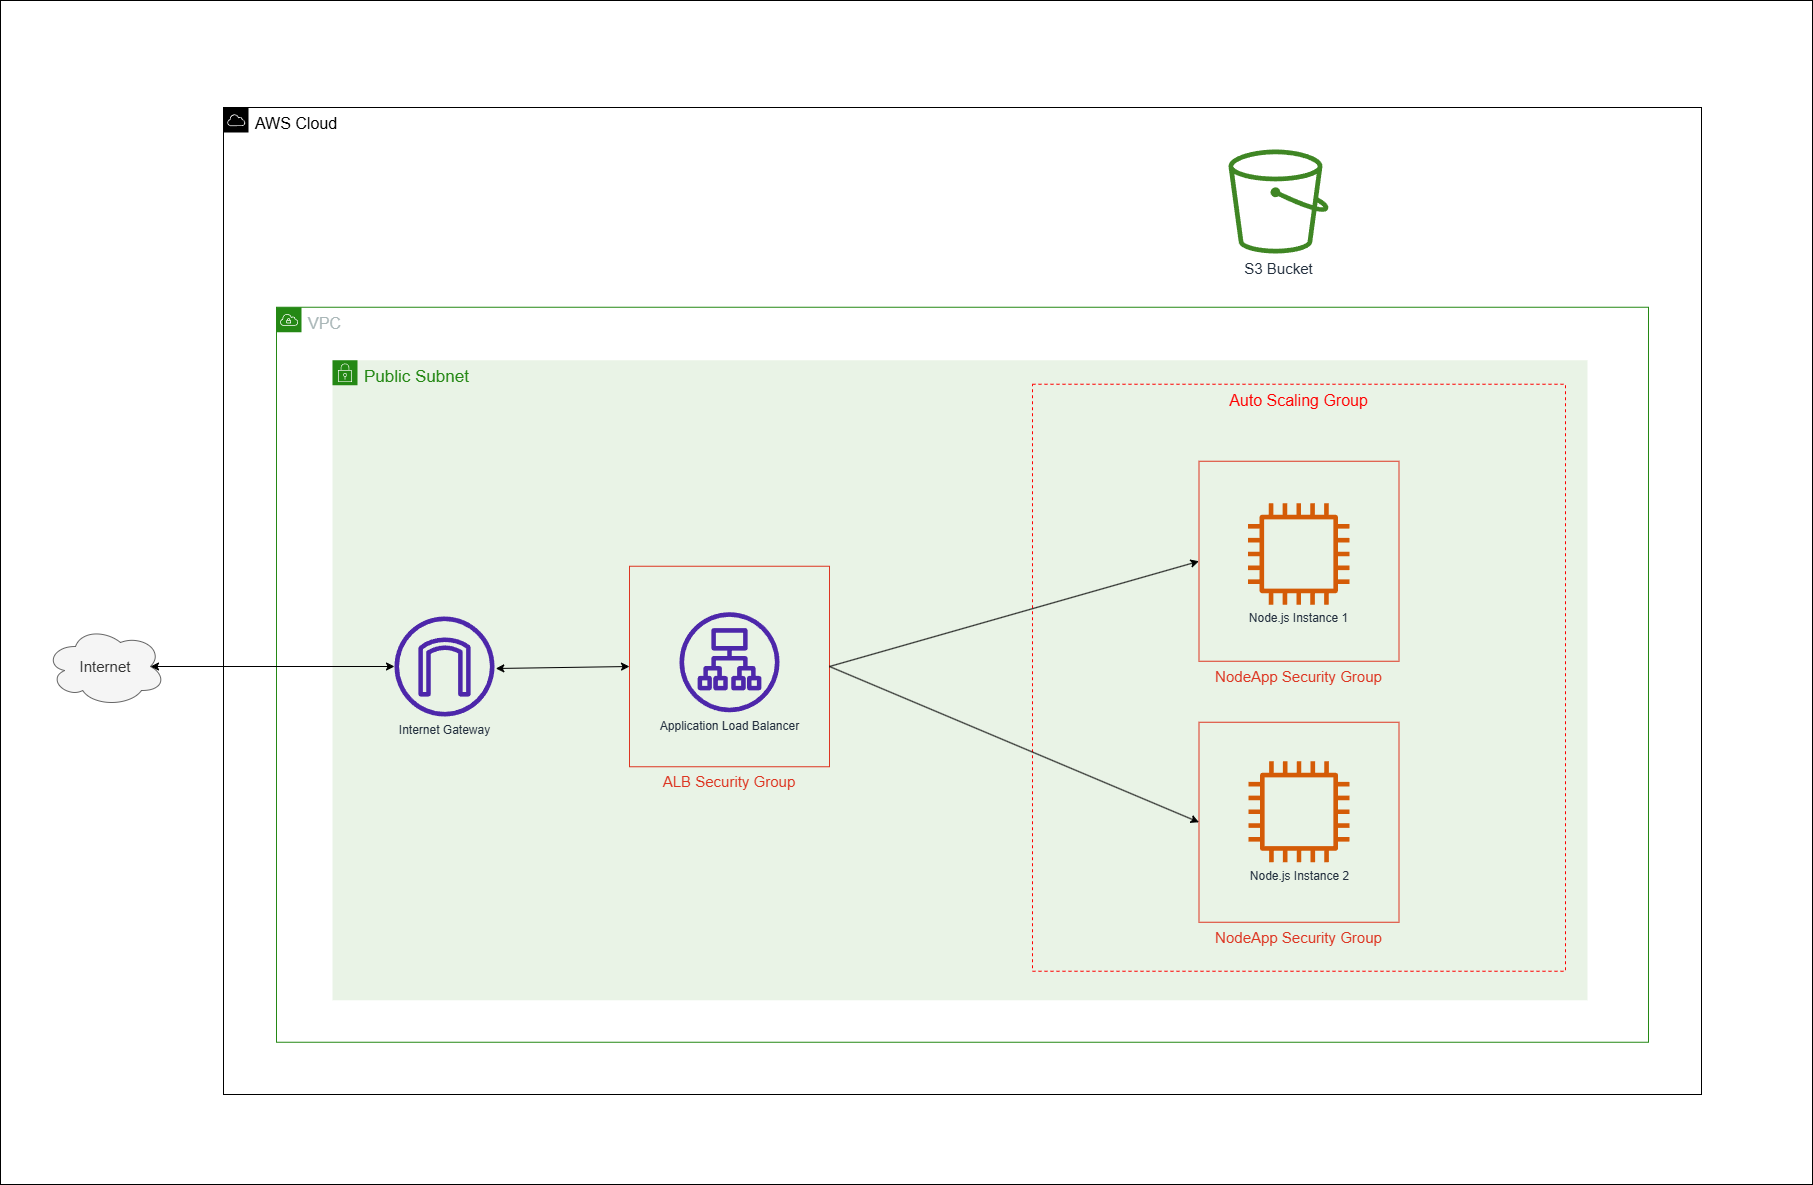

The diagram above was exported from draw.io. Its source (the exported page's mxGraphModel, read from the mxfile embedded in the PNG):
<mxGraphModel dx="2980" dy="1858" grid="0" gridSize="10" guides="1" tooltips="1" connect="1" arrows="1" fold="1" page="0" pageScale="1" pageWidth="850" pageHeight="1100" math="0" shadow="0">
  <root>
    <mxCell id="0" />
    <mxCell id="1" parent="0" />
    <mxCell id="fcx62u1E4c3pQBMNgM3_-33" value="" style="rounded=0;whiteSpace=wrap;html=1;" vertex="1" parent="1">
      <mxGeometry x="-106" y="-538" width="1812" height="1184" as="geometry" />
    </mxCell>
    <mxCell id="fcx62u1E4c3pQBMNgM3_-1" value="&lt;font style=&quot;font-size: 16px;&quot;&gt;AWS Cloud&lt;/font&gt;" style="points=[[0,0],[0.25,0],[0.5,0],[0.75,0],[1,0],[1,0.25],[1,0.5],[1,0.75],[1,1],[0.75,1],[0.5,1],[0.25,1],[0,1],[0,0.75],[0,0.5],[0,0.25]];outlineConnect=0;html=1;whiteSpace=wrap;fontSize=12;fontStyle=0;container=1;pointerEvents=0;collapsible=0;recursiveResize=0;shape=mxgraph.aws4.group;grIcon=mxgraph.aws4.group_aws_cloud;verticalAlign=top;align=left;spacingLeft=30;dashed=0;" vertex="1" parent="1">
      <mxGeometry x="117" y="-431" width="1478" height="987" as="geometry" />
    </mxCell>
    <mxCell id="fcx62u1E4c3pQBMNgM3_-2" value="&lt;font style=&quot;font-size: 16px;&quot;&gt;VPC&lt;/font&gt;" style="points=[[0,0],[0.25,0],[0.5,0],[0.75,0],[1,0],[1,0.25],[1,0.5],[1,0.75],[1,1],[0.75,1],[0.5,1],[0.25,1],[0,1],[0,0.75],[0,0.5],[0,0.25]];outlineConnect=0;gradientColor=none;html=1;whiteSpace=wrap;fontSize=12;fontStyle=0;container=1;pointerEvents=0;collapsible=0;recursiveResize=0;shape=mxgraph.aws4.group;grIcon=mxgraph.aws4.group_vpc;strokeColor=#248814;fillColor=none;verticalAlign=top;align=left;spacingLeft=30;fontColor=#AAB7B8;dashed=0;" vertex="1" parent="fcx62u1E4c3pQBMNgM3_-1">
      <mxGeometry x="53" y="199.75" width="1372" height="735" as="geometry" />
    </mxCell>
    <mxCell id="fcx62u1E4c3pQBMNgM3_-3" value="&lt;font style=&quot;font-size: 17px;&quot;&gt;Public Subnet&lt;/font&gt;" style="points=[[0,0],[0.25,0],[0.5,0],[0.75,0],[1,0],[1,0.25],[1,0.5],[1,0.75],[1,1],[0.75,1],[0.5,1],[0.25,1],[0,1],[0,0.75],[0,0.5],[0,0.25]];outlineConnect=0;gradientColor=none;html=1;whiteSpace=wrap;fontSize=12;fontStyle=0;container=1;pointerEvents=0;collapsible=0;recursiveResize=0;shape=mxgraph.aws4.group;grIcon=mxgraph.aws4.group_security_group;grStroke=0;strokeColor=#248814;fillColor=#E9F3E6;verticalAlign=top;align=left;spacingLeft=30;fontColor=#248814;dashed=0;" vertex="1" parent="fcx62u1E4c3pQBMNgM3_-2">
      <mxGeometry x="56" y="53" width="1255" height="640" as="geometry" />
    </mxCell>
    <mxCell id="fcx62u1E4c3pQBMNgM3_-4" value="Application Load Balancer" style="sketch=0;outlineConnect=0;fontColor=#232F3E;gradientColor=none;fillColor=#4D27AA;strokeColor=none;dashed=0;verticalLabelPosition=bottom;verticalAlign=top;align=center;html=1;fontSize=12;fontStyle=0;aspect=fixed;pointerEvents=1;shape=mxgraph.aws4.application_load_balancer;" vertex="1" parent="fcx62u1E4c3pQBMNgM3_-3">
      <mxGeometry x="347" y="252" width="100" height="100" as="geometry" />
    </mxCell>
    <mxCell id="fcx62u1E4c3pQBMNgM3_-5" value="Auto Scaling Group" style="fillColor=none;strokeColor=#FF0000;dashed=1;verticalAlign=top;fontStyle=0;fontColor=#FF0000;fontSize=16;" vertex="1" parent="fcx62u1E4c3pQBMNgM3_-3">
      <mxGeometry x="700" y="24" width="533" height="587" as="geometry" />
    </mxCell>
    <mxCell id="fcx62u1E4c3pQBMNgM3_-6" value="Node.js Instance 1" style="sketch=0;outlineConnect=0;fontColor=#232F3E;gradientColor=none;fillColor=#D45B07;strokeColor=none;dashed=0;verticalLabelPosition=bottom;verticalAlign=top;align=center;html=1;fontSize=12;fontStyle=0;aspect=fixed;pointerEvents=1;shape=mxgraph.aws4.instance2;" vertex="1" parent="fcx62u1E4c3pQBMNgM3_-3">
      <mxGeometry x="915.5" y="143" width="101.5" height="101.5" as="geometry" />
    </mxCell>
    <mxCell id="fcx62u1E4c3pQBMNgM3_-7" value="Node.js Instance 2" style="sketch=0;outlineConnect=0;fontColor=#232F3E;gradientColor=none;fillColor=#D45B07;strokeColor=none;dashed=0;verticalLabelPosition=bottom;verticalAlign=top;align=center;html=1;fontSize=12;fontStyle=0;aspect=fixed;pointerEvents=1;shape=mxgraph.aws4.instance2;" vertex="1" parent="fcx62u1E4c3pQBMNgM3_-3">
      <mxGeometry x="916" y="401" width="101" height="101" as="geometry" />
    </mxCell>
    <mxCell id="fcx62u1E4c3pQBMNgM3_-8" value="ALB Security Group" style="fillColor=none;strokeColor=#DD3522;verticalAlign=top;fontStyle=0;fontColor=#DD3522;labelPosition=center;verticalLabelPosition=bottom;align=center;fontSize=15;" vertex="1" parent="fcx62u1E4c3pQBMNgM3_-3">
      <mxGeometry x="297" y="206" width="200" height="200.5" as="geometry" />
    </mxCell>
    <mxCell id="fcx62u1E4c3pQBMNgM3_-9" value="NodeApp Security Group" style="fillColor=none;strokeColor=#DD3522;verticalAlign=top;fontStyle=0;fontColor=#DD3522;labelPosition=center;verticalLabelPosition=bottom;align=center;fontSize=15;" vertex="1" parent="fcx62u1E4c3pQBMNgM3_-3">
      <mxGeometry x="866.5" y="101" width="200" height="200" as="geometry" />
    </mxCell>
    <mxCell id="fcx62u1E4c3pQBMNgM3_-10" value="NodeApp Security Group" style="fillColor=none;strokeColor=#DD3522;verticalAlign=top;fontStyle=0;fontColor=#DD3522;labelPosition=center;verticalLabelPosition=bottom;align=center;fontSize=15;" vertex="1" parent="fcx62u1E4c3pQBMNgM3_-3">
      <mxGeometry x="866.5" y="362" width="200" height="200" as="geometry" />
    </mxCell>
    <mxCell id="fcx62u1E4c3pQBMNgM3_-11" value="Internet Gateway" style="sketch=0;outlineConnect=0;fontColor=#232F3E;gradientColor=none;fillColor=#4D27AA;strokeColor=none;dashed=0;verticalLabelPosition=bottom;verticalAlign=top;align=center;html=1;fontSize=12;fontStyle=0;aspect=fixed;pointerEvents=1;shape=mxgraph.aws4.internet_gateway;" vertex="1" parent="fcx62u1E4c3pQBMNgM3_-3">
      <mxGeometry x="62" y="256.25" width="100" height="100" as="geometry" />
    </mxCell>
    <mxCell id="fcx62u1E4c3pQBMNgM3_-15" value="" style="endArrow=classic;startArrow=classic;html=1;rounded=0;exitX=1.013;exitY=0.52;exitDx=0;exitDy=0;exitPerimeter=0;entryX=0;entryY=0.5;entryDx=0;entryDy=0;" edge="1" parent="fcx62u1E4c3pQBMNgM3_-3" source="fcx62u1E4c3pQBMNgM3_-11" target="fcx62u1E4c3pQBMNgM3_-8">
      <mxGeometry width="50" height="50" relative="1" as="geometry">
        <mxPoint x="303" y="72" as="sourcePoint" />
        <mxPoint x="353" y="22" as="targetPoint" />
      </mxGeometry>
    </mxCell>
    <mxCell id="fcx62u1E4c3pQBMNgM3_-17" value="" style="endArrow=classic;html=1;rounded=0;exitX=1;exitY=0.5;exitDx=0;exitDy=0;entryX=0;entryY=0.5;entryDx=0;entryDy=0;" edge="1" parent="fcx62u1E4c3pQBMNgM3_-3" source="fcx62u1E4c3pQBMNgM3_-8" target="fcx62u1E4c3pQBMNgM3_-10">
      <mxGeometry width="50" height="50" relative="1" as="geometry">
        <mxPoint x="294" y="69" as="sourcePoint" />
        <mxPoint x="344" y="19" as="targetPoint" />
      </mxGeometry>
    </mxCell>
    <mxCell id="fcx62u1E4c3pQBMNgM3_-16" value="" style="endArrow=classic;html=1;rounded=0;exitX=1;exitY=0.5;exitDx=0;exitDy=0;entryX=0;entryY=0.5;entryDx=0;entryDy=0;" edge="1" parent="fcx62u1E4c3pQBMNgM3_-3" source="fcx62u1E4c3pQBMNgM3_-8" target="fcx62u1E4c3pQBMNgM3_-9">
      <mxGeometry width="50" height="50" relative="1" as="geometry">
        <mxPoint x="300" y="470" as="sourcePoint" />
        <mxPoint x="350" y="420" as="targetPoint" />
      </mxGeometry>
    </mxCell>
    <mxCell id="fcx62u1E4c3pQBMNgM3_-12" value="&lt;font style=&quot;font-size: 15px;&quot;&gt;S3 Bucket&lt;/font&gt;" style="sketch=0;outlineConnect=0;fontColor=#232F3E;gradientColor=none;fillColor=#3F8624;strokeColor=none;dashed=0;verticalLabelPosition=bottom;verticalAlign=top;align=center;html=1;fontSize=12;fontStyle=0;aspect=fixed;pointerEvents=1;shape=mxgraph.aws4.bucket;" vertex="1" parent="fcx62u1E4c3pQBMNgM3_-1">
      <mxGeometry x="1005" y="42" width="100" height="104" as="geometry" />
    </mxCell>
    <mxCell id="fcx62u1E4c3pQBMNgM3_-13" value="&lt;font style=&quot;font-size: 15px;&quot;&gt;Internet&lt;/font&gt;" style="ellipse;shape=cloud;whiteSpace=wrap;html=1;fillColor=#f5f5f5;strokeColor=#666666;fontColor=#333333;" vertex="1" parent="1">
      <mxGeometry x="-61" y="88" width="120" height="80" as="geometry" />
    </mxCell>
    <mxCell id="fcx62u1E4c3pQBMNgM3_-14" value="" style="endArrow=classic;startArrow=classic;html=1;rounded=0;entryX=0.875;entryY=0.5;entryDx=0;entryDy=0;entryPerimeter=0;" edge="1" parent="1" source="fcx62u1E4c3pQBMNgM3_-11" target="fcx62u1E4c3pQBMNgM3_-13">
      <mxGeometry width="50" height="50" relative="1" as="geometry">
        <mxPoint x="520" y="300" as="sourcePoint" />
        <mxPoint x="570" y="250" as="targetPoint" />
      </mxGeometry>
    </mxCell>
  </root>
</mxGraphModel>